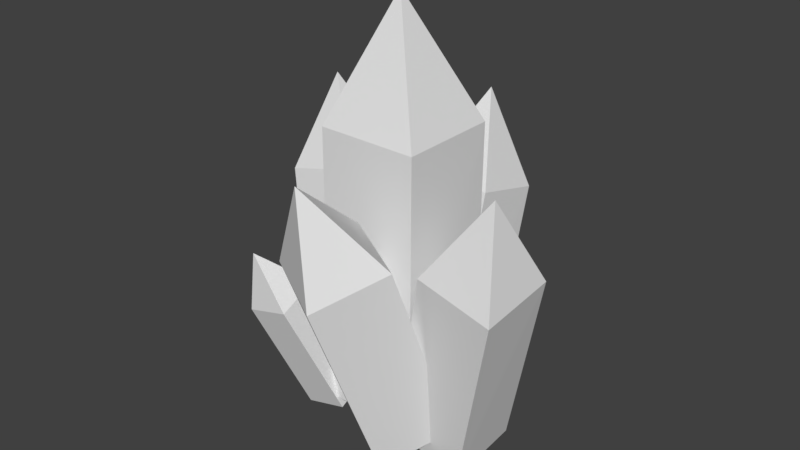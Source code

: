 # Source: crystal.blend  (saved by Blender 2.79.0; exported with 4.5.12 LTS)
import bpy
from mathutils import Matrix  # noqa: F401  (used for matrix-valued properties, if any)

bpy.ops.wm.read_factory_settings(use_empty=True)
scene = bpy.context.scene
scene.name = 'Scene'

# ---- collections
col_collection_1 = bpy.data.collections.new('Collection 1'); scene.collection.children.link(col_collection_1)

# ---- materials (node trees are filled in below, after node groups)
mat_material = bpy.data.materials.new('Material')
mat_material.alpha_threshold = 0.0
mat_material.use_transparent_shadow = False
mat_material.roughness = 0.5

# ---- material node trees

# ---- world
world_world = bpy.data.worlds.new('World'); scene.world = world_world
world_world.color = (0.05088, 0.05088, 0.05088)
world_world.use_sun_shadow = False
world_world.sun_shadow_jitter_overblur = 0.0
world_world.cycles.sampling_method = 'MANUAL'

# ---- meshes
me_cone = bpy.data.meshes.new('Cone')
me_cone.from_pydata([(0.1024, -0.7283, -0.0002322), (0.08251, -0.5168, 0.0741), (0.3198, -0.7283, 0.058), (0.2998, -0.5168, 0.1323), (-0.02015, -0.9376, 0.8872), (-0.07092, -0.7339, 0.6471), (0.1488, -0.7306, 0.709), (0.1667, -0.9422, 0.6315), (-0.05125, -0.944, 0.5757), (0.01698, -0.6039, 0.06786), (0.03383, -0.2346, 0.004965), (0.3792, -0.6039, 0.1649), (0.3961, -0.2346, 0.102), (-0.1811, -0.1653, 1.524), (-0.2344, -0.05361, 1.007), (0.1326, -0.04638, 1.107), (0.1123, -0.4181, 1.165), (-0.2512, -0.4187, 1.073), (0.6516, -0.7177, 0.07524), (0.6684, -0.3484, 0.1381), (1.014, -0.7177, -0.02181), (1.031, -0.3484, 0.04109), (1.224, -0.8041, 1.495), (0.9369, -0.5331, 1.139), (1.305, -0.5268, 1.044), (1.283, -0.8971, 0.9788), (0.9219, -0.8994, 1.08), (0.4227, -0.7651, 0.09264), (0.6085, -0.4649, 0.219), (0.7479, -0.9436, 0.03829), (0.9338, -0.6435, 0.1647), (0.605, -1.261, 1.532), (0.561, -0.8499, 1.198), (0.8942, -1.026, 1.147), (0.7037, -1.324, 1.017), (0.3775, -1.149, 1.076), (0.317, -0.3874, 0.09626), (0.317, -0.02521, -0.0008016), (0.692, -0.3874, 0.09626), (0.692, -0.02521, -0.0008016), (0.5025, 0.1765, 1.51), (0.3172, 0.2455, 1.017), (0.6976, 0.2528, 1.017), (0.693, -0.1121, 1.111), (0.318, -0.1122, 1.116), (0.2527, -0.7384, 0.116), (0.2527, -0.2384, 0.116), (0.7527, -0.7384, 0.116), (0.7527, -0.2384, 0.116), (0.5, -0.5, 2.131), (0.2529, -0.2409, 1.52), (0.7601, -0.2317, 1.523), (0.754, -0.7341, 1.518), (0.254, -0.736, 1.525)], [], [(1, 3, 2, 0), (5, 4, 6), (6, 4, 7), (7, 4, 8), (5, 8, 4), (0, 2, 7, 8), (2, 3, 6, 7), (3, 1, 5, 6), (0, 8, 5, 1), (10, 12, 11, 9), (14, 13, 15), (15, 13, 16), (16, 13, 17), (14, 17, 13), (9, 11, 16, 17), (11, 12, 15, 16), (12, 10, 14, 15), (9, 17, 14, 10), (19, 21, 20, 18), (23, 22, 24), (24, 22, 25), (25, 22, 26), (23, 26, 22), (18, 20, 25, 26), (20, 21, 24, 25), (21, 19, 23, 24), (18, 26, 23, 19), (28, 30, 29, 27), (32, 31, 33), (33, 31, 34), (34, 31, 35), (32, 35, 31), (27, 29, 34, 35), (29, 30, 33, 34), (30, 28, 32, 33), (27, 35, 32, 28), (37, 39, 38, 36), (41, 40, 42), (42, 40, 43), (43, 40, 44), (41, 44, 40), (36, 38, 43, 44), (38, 39, 42, 43), (39, 37, 41, 42), (36, 44, 41, 37), (46, 48, 47, 45), (50, 49, 51), (51, 49, 52), (52, 49, 53), (50, 53, 49), (45, 47, 52, 53), (47, 48, 51, 52), (48, 46, 50, 51), (45, 53, 50, 46)])
_uv = me_cone.uv_layers.new(name='UVMap')
_uv.uv.foreach_set('vector', [0.6081, 0.738, 0.6081, 0.7892, 0.6579, 0.7939, 0.6579, 0.7427, 0.9104, 0.05211, 0.8842, 0.0006143, 0.8567, 0.05141, 0.8561, 0.6413, 0.825, 0.6975, 0.8031, 0.6415, 0.8018, 0.6363, 0.7749, 0.7058, 0.7489, 0.6368, 0.3319, 0.4031, 0.3842, 0.4015, 0.357, 0.3334, 0.7489, 0.4965, 0.8018, 0.4966, 0.8018, 0.6363, 0.7489, 0.6368, 0.8034, 0.4974, 0.8561, 0.4965, 0.8561, 0.6413, 0.8031, 0.6415, 0.8574, 0.1917, 0.9104, 0.1917, 0.9104, 0.05211, 0.8567, 0.05141, 0.3842, 0.5462, 0.3842, 0.4015, 0.3319, 0.4031, 0.3314, 0.5473, 0.9733, 0.7415, 0.8882, 0.7376, 0.8882, 0.8246, 0.9733, 0.8285, 0.2367, 0.8264, 0.3199, 0.9161, 0.3199, 0.7932, 0.9782, 0.9509, 0.8856, 0.908, 0.9782, 0.8623, 0.8632, 0.4562, 0.9444, 0.3834, 0.9444, 0.4908, 0.4622, 0.7979, 0.3815, 0.8312, 0.4622, 0.9224, 0.5684, 0.2505, 0.6566, 0.2506, 0.6566, 0.4942, 0.5684, 0.4953, 0.567, 0.7423, 0.4788, 0.741, 0.4785, 0.5004, 0.567, 0.5029, 0.1225, 0.5778, 0.2107, 0.5778, 0.2107, 0.3338, 0.1212, 0.3334, 0.2367, 0.6714, 0.4772, 0.6706, 0.4772, 0.5833, 0.2376, 0.5832, 0.9968, 0.004501, 0.9116, 0.0006143, 0.9116, 0.08762, 0.9968, 0.09151, 0.7571, 0.8566, 0.6591, 0.9011, 0.7571, 0.9461, 0.8039, 0.8304, 0.8869, 0.7376, 0.8869, 0.8611, 0.939, 0.4965, 0.939, 0.6188, 0.8573, 0.5299, 0.5716, 0.9298, 0.6526, 0.9626, 0.6526, 0.8624, 0.6566, 0.2456, 0.5684, 0.2455, 0.5684, 0.001613, 0.6566, 0.0006143, 0.6595, 0.4972, 0.7477, 0.4965, 0.7477, 0.7364, 0.6591, 0.7364, 0.2419, 0.5782, 0.3302, 0.5782, 0.3302, 0.3343, 0.2407, 0.3334, 0.746, 0.4872, 0.746, 0.2468, 0.6587, 0.2485, 0.6579, 0.488, 0.08887, 0.9141, 0.0006143, 0.9141, 0.0006143, 0.9994, 0.08887, 0.9994, 0.5704, 0.8624, 0.4785, 0.9071, 0.5704, 0.952, 0.1084, 0.9129, 0.0006143, 0.8667, 0.1084, 0.8242, 0.862, 0.4908, 0.7472, 0.4446, 0.862, 0.4025, 0.8573, 0.7041, 0.9391, 0.735, 0.9391, 0.6201, 0.2095, 0.8194, 0.1212, 0.8193, 0.1212, 0.58, 0.2095, 0.5791, 0.5671, 0.2493, 0.4789, 0.249, 0.4785, 0.0006143, 0.5671, 0.001805, 0.5696, 0.7368, 0.6579, 0.7368, 0.6579, 0.4976, 0.5684, 0.4965, 0.4772, 0.582, 0.4772, 0.3334, 0.3899, 0.3341, 0.389, 0.5819, 0.8369, 0.1582, 0.7486, 0.1582, 0.7486, 0.2434, 0.8369, 0.2434, 0.4653, 0.7967, 0.4653, 0.6726, 0.3815, 0.765, 0.1212, 0.904, 0.2037, 0.8206, 0.2037, 0.9365, 0.8039, 0.9283, 0.8843, 0.8623, 0.8843, 0.9647, 0.9386, 0.2468, 0.8585, 0.2817, 0.9386, 0.364, 0.08887, 0.823, 0.0006143, 0.8229, 0.0006156, 0.5841, 0.08887, 0.5829, 0.5671, 0.4992, 0.4789, 0.4989, 0.4785, 0.2505, 0.5671, 0.2517, 0.6591, 0.2402, 0.7474, 0.2403, 0.7474, 0.000811, 0.6579, 0.0006143, 0.08887, 0.5817, 0.08887, 0.3331, 0.001479, 0.3338, 0.0006143, 0.5816, 0.5961, 0.7435, 0.4785, 0.7435, 0.4785, 0.8612, 0.5961, 0.8612, 0.3803, 0.6726, 0.2367, 0.7318, 0.3803, 0.792, 0.7472, 0.358, 0.8573, 0.2468, 0.8573, 0.4013, 0.8027, 0.8553, 0.6591, 0.7936, 0.8027, 0.7376, 0.8555, 0.0006143, 0.7486, 0.04713, 0.8555, 0.157, 0.4772, 0.3321, 0.3596, 0.332, 0.3596, 0.002049, 0.4772, 0.0006143, 0.2394, 0.3322, 0.1218, 0.3318, 0.1212, 0.0006143, 0.2394, 0.002202, 0.002304, 0.3318, 0.12, 0.3318, 0.12, 0.001463, 0.0006143, 0.0006143, 0.3583, 0.3321, 0.3583, 0.0006143, 0.2418, 0.001565, 0.2407, 0.3319])
me_cone.materials.append(mat_material)
me_cone.use_remesh_preserve_volume = False
me_cone.use_remesh_preserve_attributes = False
me_cone.use_mirror_vertex_groups = False
me_cone.update()

# ---- objects
ob_main = bpy.data.objects.new('Main', me_cone)

# ---- transforms, parenting, visibility, modifiers, constraints
ob_main.location = (0.0, 0.0, 0.0)
ob_main.lineart.crease_threshold = 0.0

# ---- collection membership
col_collection_1.objects.link(ob_main)

# ---- scene / render settings (as saved in the file)
scene.frame_start = 1; scene.frame_end = 250; scene.frame_set(0)
scene.render.engine = 'BLENDER_EEVEE_NEXT'
scene.render.resolution_percentage = 50
scene.render.dither_intensity = 0.0
scene.cycles.use_denoising = False
scene.cycles.samples = 128
scene.cycles.sampling_pattern = 'TABULATED_SOBOL'
scene.cycles.light_sampling_threshold = 0.0
scene.cycles.use_adaptive_sampling = False
scene.cycles.use_light_tree = False
scene.cycles.blur_glossy = 0.0
scene.cycles.sample_clamp_indirect = 0.0
scene.view_settings.view_transform = 'Standard'
bpy.context.view_layer.update()

# ---- added for rendering (the .blend has no active camera and no usable light): camera, sun
cam_auto = bpy.data.cameras.new('AutoCamera')
cam_auto.lens = 50.0
cam_auto.sensor_width = 36.0
cam_auto.clip_end = 1000.0
ob_auto_camera = bpy.data.objects.new('AutoCamera', cam_auto)
scene.collection.objects.link(ob_auto_camera)
ob_auto_camera.location = (3.38575, -3.96627, 3.34175)
ob_auto_camera.rotation_euler = (1.09748, -7.21219e-08, 0.694738)
scene.camera = ob_auto_camera
light_auto_sun = bpy.data.lights.new('AutoSun', 'SUN')
light_auto_sun.energy = 3.0
light_auto_sun.angle = 0.0523599
ob_auto_sun = bpy.data.objects.new('AutoSun', light_auto_sun)
scene.collection.objects.link(ob_auto_sun)
ob_auto_sun.rotation_euler = (0.872665, 0.174533, 0.523599)
bpy.context.view_layer.update()
